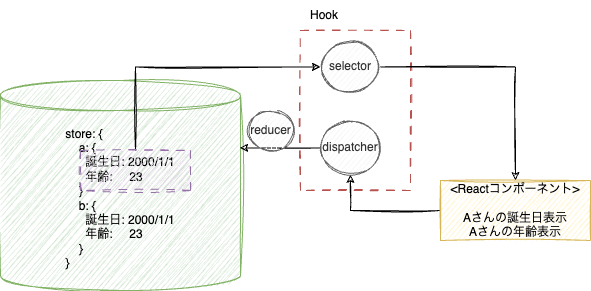

The diagram above was exported from draw.io. Its source (the exported page's mxGraphModel, read from the mxfile embedded in the PNG):
<mxGraphModel dx="1047" dy="868" grid="1" gridSize="10" guides="1" tooltips="1" connect="1" arrows="1" fold="1" page="1" pageScale="1" pageWidth="827" pageHeight="1169" math="0" shadow="0">
  <root>
    <mxCell id="0" />
    <mxCell id="1" parent="0" />
    <mxCell id="1ZsYQBQ3hcVqDFA8x5mT-1" value="&lt;div style=&quot;text-align: left;&quot;&gt;&lt;span style=&quot;background-color: initial;&quot;&gt;store: {&lt;/span&gt;&lt;/div&gt;&lt;div style=&quot;text-align: left;&quot;&gt;&lt;span style=&quot;background-color: initial;&quot;&gt;&amp;nbsp; &amp;nbsp; a: {&lt;/span&gt;&lt;/div&gt;&lt;div style=&quot;text-align: left;&quot;&gt;&lt;span style=&quot;background-color: initial;&quot;&gt;&amp;nbsp; &amp;nbsp; &amp;nbsp; 誕生日: 2000/1/1&lt;/span&gt;&lt;/div&gt;&lt;div style=&quot;text-align: left;&quot;&gt;&lt;span style=&quot;background-color: initial;&quot;&gt;&amp;nbsp; &amp;nbsp; &amp;nbsp; 年齢:&amp;nbsp; &amp;nbsp; &amp;nbsp;23&lt;/span&gt;&lt;/div&gt;&lt;div style=&quot;text-align: left;&quot;&gt;&lt;span style=&quot;background-color: initial;&quot;&gt;&amp;nbsp; &amp;nbsp; }&lt;/span&gt;&lt;/div&gt;&lt;div style=&quot;border-color: var(--border-color); text-align: left;&quot;&gt;&amp;nbsp; &amp;nbsp; b: {&lt;/div&gt;&lt;div style=&quot;border-color: var(--border-color); text-align: left;&quot;&gt;&lt;span style=&quot;border-color: var(--border-color); background-color: initial;&quot;&gt;&amp;nbsp; &amp;nbsp; &amp;nbsp; 誕生日: 2000/1/1&lt;/span&gt;&lt;/div&gt;&lt;div style=&quot;border-color: var(--border-color); text-align: left;&quot;&gt;&lt;span style=&quot;border-color: var(--border-color); background-color: initial;&quot;&gt;&amp;nbsp; &amp;nbsp; &amp;nbsp; 年齢:&amp;nbsp; &amp;nbsp; &amp;nbsp;23&lt;/span&gt;&lt;/div&gt;&lt;div style=&quot;border-color: var(--border-color); text-align: left;&quot;&gt;&lt;span style=&quot;border-color: var(--border-color); background-color: initial;&quot;&gt;&amp;nbsp; &amp;nbsp; }&lt;/span&gt;&lt;/div&gt;&lt;div style=&quot;text-align: left;&quot;&gt;&lt;span style=&quot;background-color: initial;&quot;&gt;}&lt;/span&gt;&lt;/div&gt;" style="shape=cylinder3;whiteSpace=wrap;html=1;boundedLbl=1;backgroundOutline=1;size=15;fillColor=#d5e8d4;strokeColor=#82b366;sketch=1;curveFitting=1;jiggle=2;" vertex="1" parent="1">
      <mxGeometry x="120" y="140" width="240" height="210" as="geometry" />
    </mxCell>
    <mxCell id="lizsdgdr4zv60mlItPaN-7" style="edgeStyle=orthogonalEdgeStyle;rounded=0;sketch=1;orthogonalLoop=1;jettySize=auto;html=1;exitX=0;exitY=0.5;exitDx=0;exitDy=0;entryX=0.5;entryY=1;entryDx=0;entryDy=0;" edge="1" parent="1" source="GMrEL5Cf4Kwuqse281Vy-1" target="lizsdgdr4zv60mlItPaN-6">
      <mxGeometry relative="1" as="geometry" />
    </mxCell>
    <mxCell id="GMrEL5Cf4Kwuqse281Vy-1" value="&amp;lt;Reactコンポーネント&amp;gt;&lt;br&gt;&lt;br&gt;Aさんの誕生日表示&lt;br&gt;Aさんの年齢表示" style="rounded=0;whiteSpace=wrap;html=1;sketch=1;fillColor=#fff2cc;strokeColor=#d6b656;" vertex="1" parent="1">
      <mxGeometry x="560" y="240" width="150" height="60" as="geometry" />
    </mxCell>
    <mxCell id="K3Bui-eJsOYrvYBJPsD8-1" value="" style="rounded=0;whiteSpace=wrap;html=1;sketch=1;fillColor=none;strokeColor=#b85450;dashed=1;dashPattern=8 8;" vertex="1" parent="1">
      <mxGeometry x="420" y="90" width="110" height="160" as="geometry" />
    </mxCell>
    <mxCell id="lizsdgdr4zv60mlItPaN-5" style="edgeStyle=orthogonalEdgeStyle;rounded=0;sketch=1;orthogonalLoop=1;jettySize=auto;html=1;exitX=1;exitY=0.5;exitDx=0;exitDy=0;" edge="1" parent="1" source="tOFzMasFk6IDuuz3VVMu-1" target="GMrEL5Cf4Kwuqse281Vy-1">
      <mxGeometry relative="1" as="geometry" />
    </mxCell>
    <mxCell id="tOFzMasFk6IDuuz3VVMu-1" value="selector&lt;br&gt;" style="ellipse;whiteSpace=wrap;html=1;sketch=1;fillColor=#f5f5f5;fontColor=#333333;strokeColor=#666666;" vertex="1" parent="1">
      <mxGeometry x="440" y="100" width="60" height="52.86" as="geometry" />
    </mxCell>
    <mxCell id="lizsdgdr4zv60mlItPaN-2" value="Hook" style="text;html=1;strokeColor=none;fillColor=none;align=center;verticalAlign=middle;whiteSpace=wrap;rounded=0;" vertex="1" parent="1">
      <mxGeometry x="414" y="60" width="60" height="30" as="geometry" />
    </mxCell>
    <mxCell id="lizsdgdr4zv60mlItPaN-4" style="edgeStyle=orthogonalEdgeStyle;rounded=0;sketch=1;orthogonalLoop=1;jettySize=auto;html=1;exitX=0.5;exitY=0;exitDx=0;exitDy=0;entryX=0;entryY=0.5;entryDx=0;entryDy=0;" edge="1" parent="1" source="lizsdgdr4zv60mlItPaN-3" target="tOFzMasFk6IDuuz3VVMu-1">
      <mxGeometry relative="1" as="geometry" />
    </mxCell>
    <mxCell id="lizsdgdr4zv60mlItPaN-3" value="" style="rounded=0;whiteSpace=wrap;html=1;sketch=1;fillColor=#e1d5e7;strokeColor=#9673a6;dashed=1;dashPattern=8 8;" vertex="1" parent="1">
      <mxGeometry x="200" y="210" width="110" height="40" as="geometry" />
    </mxCell>
    <mxCell id="lizsdgdr4zv60mlItPaN-8" style="edgeStyle=orthogonalEdgeStyle;rounded=0;sketch=1;orthogonalLoop=1;jettySize=auto;html=1;exitX=0;exitY=0.5;exitDx=0;exitDy=0;entryX=0.996;entryY=0.321;entryDx=0;entryDy=0;entryPerimeter=0;" edge="1" parent="1" source="lizsdgdr4zv60mlItPaN-6" target="1ZsYQBQ3hcVqDFA8x5mT-1">
      <mxGeometry relative="1" as="geometry" />
    </mxCell>
    <mxCell id="lizsdgdr4zv60mlItPaN-6" value="dispatcher" style="ellipse;whiteSpace=wrap;html=1;sketch=1;fillColor=#f5f5f5;fontColor=#333333;strokeColor=#666666;" vertex="1" parent="1">
      <mxGeometry x="440" y="181" width="60" height="52.86" as="geometry" />
    </mxCell>
    <mxCell id="mbb20KMNB8j4QLo40UB1-1" value="reducer" style="ellipse;whiteSpace=wrap;html=1;sketch=1;fillColor=#f5f5f5;fontColor=#333333;strokeColor=#666666;" vertex="1" parent="1">
      <mxGeometry x="368.1" y="170" width="45.4" height="40" as="geometry" />
    </mxCell>
  </root>
</mxGraphModel>